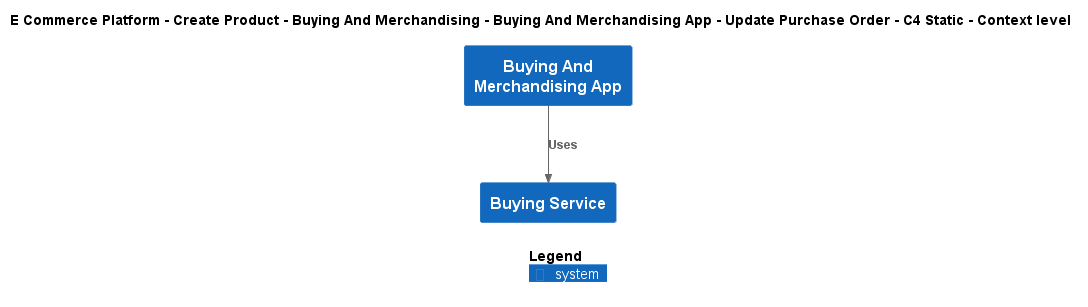

The diagram above was rendered by PlantUML. Its source (embedded in the PNG):
@startuml
!include ..\..\..\..\..\..\..\.c4s\C4_Context.puml

AddElementTag("c4interflow:lifecycle:new", $bgColor=green, $fontColor=#ffffff, $borderColor=green, $shadowing="False")
AddElementTag("c4interflow:lifecycle:changed", $bgColor=orange, $fontColor=#ffffff, $borderColor=orange, $shadowing="False")
AddElementTag("c4interflow:lifecycle:removed", $bgColor=red, $fontColor=#ffffff, $borderColor=red, $shadowing="False")

AddRelTag("c4interflow:lifecycle:new", $textColor=green, $lineColor=green)
AddRelTag("c4interflow:lifecycle:changed", $textColor=orange, $lineColor=orange)
AddRelTag("c4interflow:lifecycle:removed", $textColor=red, $lineColor=red)

SHOW_PERSON_PORTRAIT()
LAYOUT_TOP_DOWN()

skinparam linetype polyline

title E Commerce Platform - Create Product - Buying And Merchandising - Buying And Merchandising App - Update Purchase Order - C4 Static - Context level

System(ECommercePlatform.CreateProduct.BuyingAndMerchandising.SoftwareSystems.BuyingAndMerchandisingApp, "Buying And Merchandising App", "")
System(ECommercePlatform.CreateProduct.BuyingAndMerchandising.SoftwareSystems.BuyingService, "Buying Service", "")

Rel(ECommercePlatform.CreateProduct.BuyingAndMerchandising.SoftwareSystems.BuyingAndMerchandisingApp, ECommercePlatform.CreateProduct.BuyingAndMerchandising.SoftwareSystems.BuyingService, "Uses")


SHOW_LEGEND()
@enduml